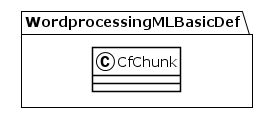

The diagram above was rendered by PlantUML. Its source (embedded in the PNG):
@startuml
!theme plain
package WordprocessingMLBasicDef {
class CfChunk {
}
}
@enduml